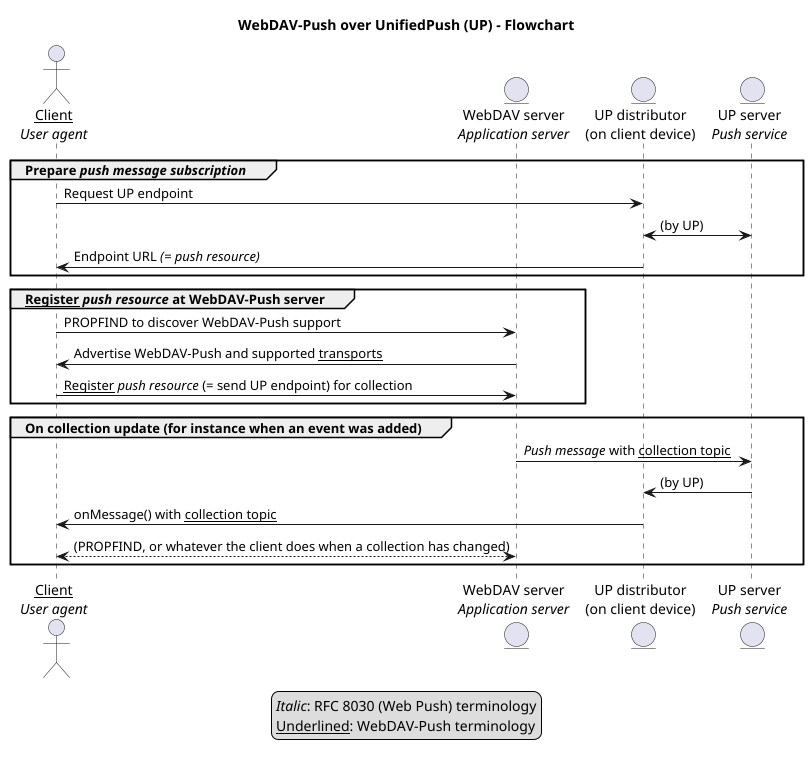

The diagram above was rendered by PlantUML. Its source (embedded in the PNG):
@startuml

title WebDAV-Push over UnifiedPush (UP) - Flowchart

actor "__Client__\n//User agent//" as C
entity "WebDAV server\n//Application server//" as WS
entity "UP distributor\n(on client device)" as UPD
entity "UP server\n//Push service//" as UPS

group Prepare //push message subscription//
C -> UPD: Request UP endpoint
UPS <-> UPD: (by UP)
UPD -> C: Endpoint URL //(= push resource)// 
end

group __Register__ //push resource// at WebDAV-Push server
C -> WS: PROPFIND to discover WebDAV-Push support
C <- WS: Advertise WebDAV-Push and supported __transports__

C -> WS: __Register__ //push resource// (= send UP endpoint) for collection
end

group On collection update (for instance when an event was added)
WS -> UPS: //Push message// with __collection topic__

UPS -> UPD: (by UP)

UPD -> C: onMessage() with __collection topic__
C <--> WS: (PROPFIND, or whatever the client does when a collection has changed)
end

legend
//Italic//: RFC 8030 (Web Push) terminology
__Underlined__: WebDAV-Push terminology
endlegend

@enduml